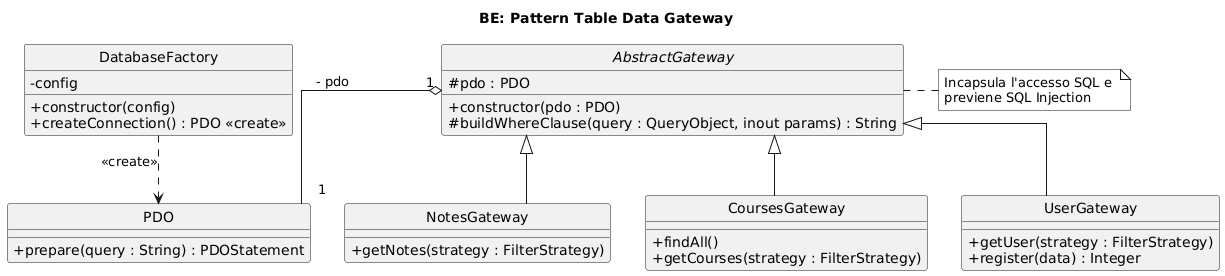

The diagram above was rendered by PlantUML. Its source (embedded in the PNG):
@startuml
' Configurazione per il rigore standard UML 2.5.1

skinparam style strictuml
skinparam monochrome true
skinparam shadowing false
skinparam classAttributeIconSize 0
skinparam linetype ortho

title BE: Pattern Table Data Gateway

class DatabaseFactory {
- config
+ constructor(config)
+ createConnection() : PDO <<create>>
}

class PDO {
+ prepare(query : String) : PDOStatement
}

abstract class AbstractGateway {
# pdo : PDO
+ constructor(pdo : PDO)
# buildWhereClause(query : QueryObject, inout params) : String
}

class NotesGateway {
+ getNotes(strategy : FilterStrategy)
}

class CoursesGateway {
+ findAll()
+ getCourses(strategy : FilterStrategy)
}

class UserGateway {
+ getUser(strategy : FilterStrategy)
+ register(data) : Integer
}

' --- RELAZIONI ARCHITETTURALI ---

' La Factory è responsabile della creazione della risorsa condivisa

DatabaseFactory ..> PDO : <<create>>

' I Gateway dipendono da una singola istanza di PDO per l'esecuzione SQL

AbstractGateway "1" o-- "1" PDO : - pdo

' Relazioni Gerarchiche: specializzazione per tabella

AbstractGateway <|-- NotesGateway
AbstractGateway <|-- CoursesGateway
AbstractGateway <|-- UserGateway

note right of AbstractGateway : Incapsula l'accesso SQL e \npreviene SQL Injection
@enduml